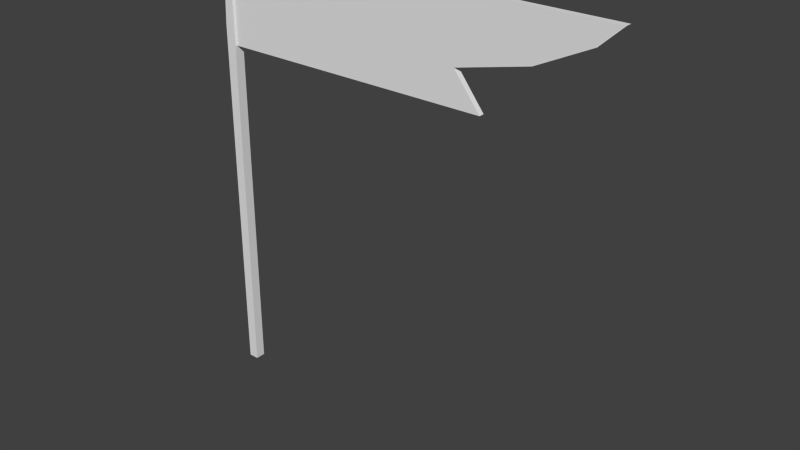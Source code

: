 # Source: flag_10.blend  (saved by Blender 2.78.0; exported with 4.5.12 LTS)
import bpy
from mathutils import Matrix  # noqa: F401  (used for matrix-valued properties, if any)

bpy.ops.wm.read_factory_settings(use_empty=True)
scene = bpy.context.scene
scene.name = 'Scene'

# ---- collections
col_collection_1 = bpy.data.collections.new('Collection 1'); scene.collection.children.link(col_collection_1)

# ---- world
world_world = bpy.data.worlds.new('World'); scene.world = world_world
world_world.color = (0.05088, 0.05088, 0.05088)
world_world.use_sun_shadow = False
world_world.sun_shadow_jitter_overblur = 0.0
world_world.cycles.sampling_method = 'NONE'
world_world.cycles.sample_map_resolution = 256

# ---- meshes
me_plane = bpy.data.meshes.new('Plane')
me_plane.from_pydata([(-1.004, 0.1666, 0.1301), (-1.004, -3.255, 0.1301), (-0.7388, -3.255, 0.1301), (-0.7388, 0.8683, 0.1301), (-0.9093, 0.8846, 0.1301), (-1.004, 0.1666, -0.1301), (-1.004, -3.255, -0.1301), (-0.7388, -3.255, -0.1301), (-0.7388, 0.8683, -0.1301), (-0.9093, 0.8846, -0.1301), (-0.811, -0.01328, 0.07215), (-0.811, 0.8944, 0.07215), (-0.811, -0.01328, -0.07215), (-0.811, 0.8944, -0.07215), (9.615, 0.8944, 0.07215), (9.615, 0.8944, -0.07215), (5.788, 0.3068, -0.07215), (5.788, 0.3068, 0.07215), (-0.811, 0.4406, 0.07215), (-0.811, 0.4406, -0.07215), (9.049, 0.7063, -0.07215), (9.049, 0.7063, 0.07215), (6.473, -0.01328, -0.07215), (1.309, 0.8944, 0.07215), (1.309, 0.8944, -0.07215), (6.473, -0.01328, 0.07215), (7.669, 0.4653, -0.07215), (7.669, 0.4653, 0.07215), (5.281, 0.8944, 0.07215), (5.281, 0.8944, -0.07215)], [], [(0, 1, 2, 3, 4), (3, 8, 9, 4), (6, 5, 9, 8, 7), (2, 7, 8, 3), (0, 4, 9, 5), (18, 11, 13, 19), (26, 29, 15, 20), (20, 15, 14, 21), (17, 23, 11, 18), (24, 13, 11, 23), (1, 0, 5, 6), (17, 18, 10, 25), (22, 16, 17, 25), (10, 18, 19, 12), (19, 13, 24, 16), (12, 22, 25, 10), (27, 28, 23, 17), (29, 24, 23, 28), (26, 20, 21, 27), (12, 19, 16, 22), (16, 26, 27, 17), (15, 29, 28, 14), (21, 14, 28, 27), (16, 24, 29, 26)])
me_plane.use_remesh_preserve_volume = False
me_plane.use_remesh_preserve_attributes = False
me_plane.use_mirror_vertex_groups = False
me_plane.update()
arm_armature = bpy.data.armatures.new('Armature')  # bones are not reproduced

# ---- objects
ob_armature = bpy.data.objects.new('Armature', arm_armature)
ob_plane = bpy.data.objects.new('Plane', me_plane)

# ---- transforms, parenting, visibility, modifiers, constraints
ob_armature.location = (0.0, 0.0, 11.38)
ob_armature.show_in_front = True
ob_armature.lineart.crease_threshold = 0.0
ob_plane.parent = ob_armature
ob_plane.matrix_parent_inverse = Matrix(((1.0, 0.0, 0.0, -0.0), (0.0, 1.0, 0.0, -0.0), (0.0, 0.0, 1.0, -11.38), (0.0, 0.0, 0.0, 1.0)))
ob_plane.location = (0.8788, -1.683e-07, 8.956)
ob_plane.rotation_euler = (1.571, -0.0, 0.0)
ob_plane.scale = (1.0, 2.768, 1.0)
ob_plane.lineart.crease_threshold = 0.0
_vg = ob_plane.vertex_groups.new(name='Group')
for _i, _w in zip([3, 9, 10, 11, 12, 13, 14, 15, 16, 17, 18, 19, 20, 21, 22, 23, 24, 25, 26, 27, 28, 29], [0.985, 0.373, 0.5456, 0.7232, 0.8455, 0.996, 0.5077, 0.2064, 1.0, 0.1858, 0.8392, 0.9849, 0.02657, 0.9895, 0.9227, 0.7279, 0.9885, 0.3657, 0.5133, 0.5877, 0.6178, 0.5975]): _vg.add([_i], _w, 'REPLACE')
_vg = ob_plane.vertex_groups.new(name='Bone')
for _i, _w in zip([0, 3, 4, 5, 8, 9, 11, 13, 14, 15, 23, 24, 28, 29], [0.2131, 0.919, 0.953, 0.1649, 0.8942, 0.9658, 0.9968, 0.9957, 0.1332, 0.1369, 0.7482, 0.7476, 0.4407, 0.4422]): _vg.add([_i], _w, 'REPLACE')
_vg = ob_plane.vertex_groups.new(name='Bone.001')
for _i, _w in zip([14, 15, 23, 24, 28, 29], [0.1331, 0.1367, 0.2495, 0.2495, 0.1913, 0.1931]): _vg.add([_i], _w, 'REPLACE')
_vg = ob_plane.vertex_groups.new(name='Bone.002')
for _i, _w in zip([18, 19], [0.9968, 0.9968]): _vg.add([_i], _w, 'REPLACE')
_vg = ob_plane.vertex_groups.new(name='Bone.003')
for _i, _w in zip([14, 15, 20, 21, 26, 27, 28, 29], [0.7609, 0.7598, 0.9925, 0.9945, 0.4962, 0.4973, 0.3805, 0.3799]): _vg.add([_i], _w, 'REPLACE')
_vg = ob_plane.vertex_groups.new(name='Bone.004')
for _i, _w in zip([0, 1, 2, 3, 4, 5, 6, 7, 8, 9, 10, 12, 16, 17, 22, 25, 26, 27], [0.7775, 4.047, 4.043, 0.08316, 0.04767, 0.8277, 4.043, 4.043, 0.109, 0.02061, 0.9957, 0.9968, 0.4995, 0.4997, 0.7482, 0.7477, 0.2498, 0.2498]): _vg.add([_i], _w, 'REPLACE')
_vg = ob_plane.vertex_groups.new(name='Bone.005')
for _i, _w in zip([1, 2, 6, 7, 16, 17, 22, 25, 26, 27], [0.07154, 0.07145, 0.07171, 0.07143, 0.4997, 0.4991, 0.2499, 0.2496, 0.2499, 0.2496]): _vg.add([_i], _w, 'REPLACE')
_m = ob_plane.modifiers.new('Armature', 'ARMATURE')
_m.object = ob_armature

# ---- collection membership
col_collection_1.objects.link(ob_armature)
col_collection_1.objects.link(ob_plane)

# ---- scene / render settings (as saved in the file)
scene.frame_start = 1; scene.frame_end = 250; scene.frame_set(1)
scene.render.engine = 'BLENDER_EEVEE_NEXT'
scene.render.resolution_percentage = 50
scene.render.dither_intensity = 0.0
scene.cycles.use_denoising = False
scene.cycles.samples = 10
scene.cycles.sampling_pattern = 'TABULATED_SOBOL'
scene.cycles.light_sampling_threshold = 0.0
scene.cycles.use_adaptive_sampling = False
scene.cycles.use_light_tree = False
scene.cycles.blur_glossy = 0.0
scene.cycles.pixel_filter_type = 'GAUSSIAN'
scene.cycles.sample_clamp_indirect = 0.0
scene.view_settings.view_transform = 'Standard'
bpy.context.view_layer.update()

# ---- added for rendering (the .blend has no active camera and no usable light): camera, sun
cam_auto = bpy.data.cameras.new('AutoCamera')
cam_auto.lens = 50.0
cam_auto.sensor_width = 36.0
cam_auto.clip_end = 1000.0
ob_auto_camera = bpy.data.objects.new('AutoCamera', cam_auto)
scene.collection.objects.link(ob_auto_camera)
ob_auto_camera.location = (19.6599, -17.3702, 17.269)
ob_auto_camera.rotation_euler = (1.09748, -7.21219e-08, 0.694738)
scene.camera = ob_auto_camera
light_auto_sun = bpy.data.lights.new('AutoSun', 'SUN')
light_auto_sun.energy = 3.0
light_auto_sun.angle = 0.0523599
ob_auto_sun = bpy.data.objects.new('AutoSun', light_auto_sun)
scene.collection.objects.link(ob_auto_sun)
ob_auto_sun.rotation_euler = (0.872665, 0.174533, 0.523599)
bpy.context.view_layer.update()
